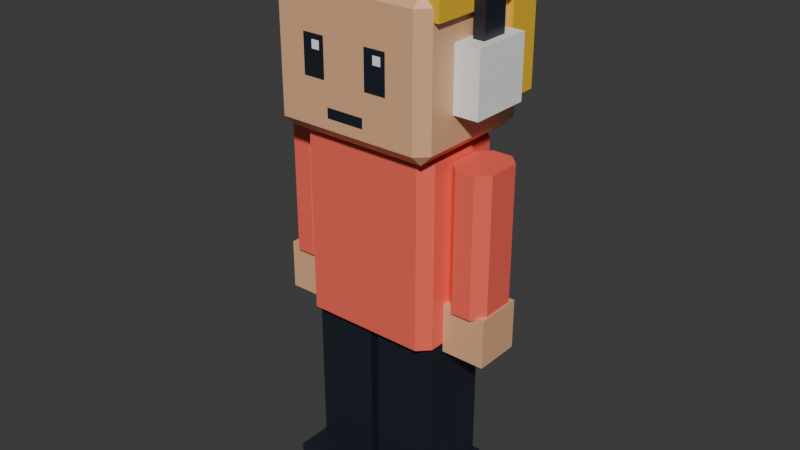 # Source: townsperson-headphones.blend  (saved by Blender 5.3.31; exported with 4.5.12 LTS)
import bpy
from mathutils import Matrix  # noqa: F401  (used for matrix-valued properties, if any)

bpy.ops.wm.read_factory_settings(use_empty=True)
scene = bpy.context.scene
scene.name = 'Scene'

# ---- collections
col_townsperson_headphones = bpy.data.collections.new('townsperson-headphones'); scene.collection.children.link(col_townsperson_headphones)

# ---- materials (node trees are filled in below, after node groups)
mat_swap_shirt = bpy.data.materials.new('swap_shirt')
mat_swap_shirt.diffuse_color = (1.0, 0.147, 0.1022, 1.0)
mat_swap_shirt.roughness = 0.35
mat_swap_skin = bpy.data.materials.new('swap_skin')
mat_swap_skin.diffuse_color = (0.807, 0.4564, 0.2542, 1.0)
mat_swap_skin.roughness = 0.35
mat_pal_night = bpy.data.materials.new('pal_night')
mat_pal_night.diffuse_color = (0.0137, 0.01764, 0.02956, 1.0)
mat_pal_night.roughness = 0.35
mat_pal_white = bpy.data.materials.new('pal_white')
mat_pal_white.diffuse_color = (1.0, 1.0, 1.0, 1.0)
mat_pal_white.roughness = 0.35
mat_swap_hair = bpy.data.materials.new('swap_hair')
mat_swap_hair.diffuse_color = (0.9047, 0.552, 0.02956, 1.0)
mat_swap_hair.roughness = 0.35
mat_swap_pants = bpy.data.materials.new('swap_pants')
mat_swap_pants.diffuse_color = (0.0137, 0.01764, 0.02956, 1.0)
mat_swap_pants.roughness = 0.35

# ---- material node trees
mat_swap_shirt.use_nodes = True; mat_swap_shirt.node_tree.nodes.clear()
_N = mat_swap_shirt.node_tree.nodes; _L = mat_swap_shirt.node_tree.links
n0 = _N.new('ShaderNodeBsdfPrincipled'); n0.name = 'Principled BSDF'; n0.location = (-200, 100)
n0.inputs[0].default_value = (1.0, 0.147, 0.1022, 1.0)
n0.inputs[2].default_value = 0.35
n0.inputs[10].default_value = 0.005
n1 = _N.new('ShaderNodeOutputMaterial'); n1.name = 'Material Output'; n1.location = (200, 100)
_L.new(n0.outputs[0], n1.inputs[0])
n1.is_active_output = True
mat_swap_skin.use_nodes = True; mat_swap_skin.node_tree.nodes.clear()
_N = mat_swap_skin.node_tree.nodes; _L = mat_swap_skin.node_tree.links
n0 = _N.new('ShaderNodeBsdfPrincipled'); n0.name = 'Principled BSDF'; n0.location = (-200, 100)
n0.inputs[0].default_value = (0.807, 0.4564, 0.2542, 1.0)
n0.inputs[2].default_value = 0.35
n0.inputs[10].default_value = 0.005
n1 = _N.new('ShaderNodeOutputMaterial'); n1.name = 'Material Output'; n1.location = (200, 100)
_L.new(n0.outputs[0], n1.inputs[0])
n1.is_active_output = True
mat_pal_night.use_nodes = True; mat_pal_night.node_tree.nodes.clear()
_N = mat_pal_night.node_tree.nodes; _L = mat_pal_night.node_tree.links
n0 = _N.new('ShaderNodeBsdfPrincipled'); n0.name = 'Principled BSDF'; n0.location = (-200, 100)
n0.inputs[0].default_value = (0.0137, 0.01764, 0.02956, 1.0)
n0.inputs[2].default_value = 0.35
n0.inputs[10].default_value = 0.005
n1 = _N.new('ShaderNodeOutputMaterial'); n1.name = 'Material Output'; n1.location = (200, 100)
_L.new(n0.outputs[0], n1.inputs[0])
n1.is_active_output = True
mat_pal_white.use_nodes = True; mat_pal_white.node_tree.nodes.clear()
_N = mat_pal_white.node_tree.nodes; _L = mat_pal_white.node_tree.links
n0 = _N.new('ShaderNodeBsdfPrincipled'); n0.name = 'Principled BSDF'; n0.location = (-200, 100)
n0.inputs[0].default_value = (1.0, 1.0, 1.0, 1.0)
n0.inputs[2].default_value = 0.35
n0.inputs[10].default_value = 0.005
n1 = _N.new('ShaderNodeOutputMaterial'); n1.name = 'Material Output'; n1.location = (200, 100)
_L.new(n0.outputs[0], n1.inputs[0])
n1.is_active_output = True
mat_swap_hair.use_nodes = True; mat_swap_hair.node_tree.nodes.clear()
_N = mat_swap_hair.node_tree.nodes; _L = mat_swap_hair.node_tree.links
n0 = _N.new('ShaderNodeBsdfPrincipled'); n0.name = 'Principled BSDF'; n0.location = (-200, 100)
n0.inputs[0].default_value = (0.9047, 0.552, 0.02956, 1.0)
n0.inputs[2].default_value = 0.35
n0.inputs[10].default_value = 0.005
n1 = _N.new('ShaderNodeOutputMaterial'); n1.name = 'Material Output'; n1.location = (200, 100)
_L.new(n0.outputs[0], n1.inputs[0])
n1.is_active_output = True
mat_swap_pants.use_nodes = True; mat_swap_pants.node_tree.nodes.clear()
_N = mat_swap_pants.node_tree.nodes; _L = mat_swap_pants.node_tree.links
n0 = _N.new('ShaderNodeBsdfPrincipled'); n0.name = 'Principled BSDF'; n0.location = (-200, 100)
n0.inputs[0].default_value = (0.0137, 0.01764, 0.02956, 1.0)
n0.inputs[2].default_value = 0.35
n0.inputs[10].default_value = 0.005
n1 = _N.new('ShaderNodeOutputMaterial'); n1.name = 'Material Output'; n1.location = (200, 100)
_L.new(n0.outputs[0], n1.inputs[0])
n1.is_active_output = True

# ---- world
world_world = bpy.data.worlds.new('World'); scene.world = world_world
world_world.use_nodes = True; world_world.node_tree.nodes.clear()
_N = world_world.node_tree.nodes; _L = world_world.node_tree.links
n0 = _N.new('ShaderNodeOutputWorld'); n0.name = 'World Output'; n0.location = (200, 100)
n1 = _N.new('ShaderNodeBackground'); n1.name = 'Background'; n1.location = (-200, 100)
n1.inputs[0].default_value = (0.05088, 0.05088, 0.05088, 1.0)
_L.new(n1.outputs[0], n0.inputs[0])
n0.is_active_output = True
world_world.color = (0.05088, 0.05088, 0.05088)
world_world.sun_shadow_jitter_overblur = 0.0

# ---- meshes
me_body = bpy.data.meshes.new('body')
me_body.from_pydata([(-0.22, -0.18, -0.06), (-0.26, -0.14, -0.06), (0.26, -0.14, -0.06), (0.22, -0.18, -0.06), (-0.26, 0.14, -0.06), (-0.22, 0.18, -0.06), (0.22, 0.18, -0.06), (0.26, 0.14, -0.06), (-0.26, -0.14, 0.6), (-0.22, -0.18, 0.6), (0.22, -0.18, 0.6), (0.26, -0.14, 0.6), (-0.22, 0.18, 0.6), (-0.26, 0.14, 0.6), (0.26, 0.14, 0.6), (0.22, 0.18, 0.6)], [], [(8, 1, 0, 9), (2, 11, 10, 3), (4, 13, 12, 5), (14, 7, 6, 15), (0, 3, 10, 9), (0, 1, 4, 5, 6, 7, 2, 3), (1, 8, 13, 4), (2, 7, 14, 11), (5, 12, 15, 6), (8, 9, 10, 11, 14, 15, 12, 13)])
me_body.materials.append(mat_swap_shirt)
me_body.update()
me_head = bpy.data.meshes.new('head')
me_head.from_pydata([(-0.26, -0.25, 0.06), (-0.3, -0.21, 0.06), (-0.26, -0.21, 0.02), (0.26, -0.25, 0.06), (0.26, -0.21, 0.02), (0.3, -0.21, 0.06), (-0.3, 0.21, 0.06), (-0.26, 0.25, 0.06), (-0.26, 0.21, 0.02), (0.26, 0.25, 0.06), (0.3, 0.21, 0.06), (0.26, 0.21, 0.02), (-0.3, -0.21, 0.5), (-0.26, -0.25, 0.5), (-0.26, -0.21, 0.54), (0.26, -0.25, 0.5), (0.3, -0.21, 0.5), (0.26, -0.21, 0.54), (-0.3, 0.21, 0.5), (-0.26, 0.21, 0.54), (-0.26, 0.25, 0.5), (0.3, 0.21, 0.5), (0.26, 0.25, 0.5), (0.26, 0.21, 0.54)], [], [(0, 1, 2), (3, 4, 5), (6, 7, 8), (9, 10, 11), (12, 13, 14), (15, 16, 17), (18, 19, 20), (21, 22, 23), (3, 0, 2, 4), (1, 6, 8, 2), (7, 9, 11, 8), (10, 5, 4, 11), (18, 12, 14, 19), (13, 15, 17, 14), (16, 21, 23, 17), (22, 20, 19, 23), (12, 1, 0, 13), (5, 16, 15, 3), (6, 18, 20, 7), (21, 10, 9, 22), (0, 3, 15, 13), (2, 8, 11, 4), (1, 12, 18, 6), (5, 10, 21, 16), (7, 20, 22, 9), (14, 17, 23, 19)])
me_head.materials.append(mat_swap_skin)
me_head.update()
me_face = bpy.data.meshes.new('face')
me_face.from_pydata([(0.08, -0.252, 0.2202), (0.16, -0.252, 0.2202), (0.16, -0.252, 0.358), (0.08, -0.252, 0.358), (-0.16, -0.252, 0.2202), (-0.08, -0.252, 0.2202), (-0.08, -0.252, 0.358), (-0.16, -0.252, 0.358), (-0.07, -0.252, 0.1001), (0.07, -0.252, 0.1001), (0.07, -0.252, 0.1349), (-0.07, -0.252, 0.1349)], [], [(0, 1, 2, 3), (4, 5, 6, 7), (8, 9, 10, 11)])
me_face.materials.append(mat_pal_night)
me_face.update()
me_eye_shine = bpy.data.meshes.new('eye_shine')
me_eye_shine.from_pydata([(0.115, -0.254, 0.3102), (0.145, -0.254, 0.3102), (0.145, -0.254, 0.3398), (0.115, -0.254, 0.3398), (-0.125, -0.254, 0.3102), (-0.095, -0.254, 0.3102), (-0.095, -0.254, 0.3398), (-0.125, -0.254, 0.3398)], [], [(0, 1, 2, 3), (4, 5, 6, 7)])
me_eye_shine.materials.append(mat_pal_white)
me_eye_shine.update()
me_hair = bpy.data.meshes.new('hair')
me_hair.from_pydata([(-0.32, -0.21, 0.46), (0.32, -0.21, 0.46), (-0.32, 0.27, 0.46), (0.32, 0.27, 0.46), (-0.32, -0.21, 0.62), (0.32, -0.21, 0.62), (-0.32, 0.27, 0.62), (0.32, 0.27, 0.62), (-0.32, 0.15, 0.14), (0.32, 0.15, 0.14), (-0.32, 0.27, 0.14), (0.32, 0.27, 0.14), (-0.32, 0.15, 0.47), (0.32, 0.15, 0.47), (-0.32, 0.27, 0.47), (0.32, 0.27, 0.47)], [], [(0, 2, 3, 1), (4, 5, 7, 6), (0, 1, 5, 4), (2, 6, 7, 3), (0, 4, 6, 2), (1, 3, 7, 5), (8, 10, 11, 9), (12, 13, 15, 14), (8, 9, 13, 12), (10, 14, 15, 11), (8, 12, 14, 10), (9, 11, 15, 13)])
me_hair.materials.append(mat_swap_hair)
me_hair.update()
me_leg_l = bpy.data.meshes.new('leg_L')
me_leg_l.from_pydata([(-0.115, -0.13, -0.66), (0.115, -0.13, -0.66), (-0.115, 0.13, -0.66), (0.115, 0.13, -0.66), (-0.115, -0.13, 0.02), (0.115, -0.13, 0.02), (-0.115, 0.13, 0.02), (0.115, 0.13, 0.02)], [], [(0, 2, 3, 1), (4, 5, 7, 6), (0, 1, 5, 4), (2, 6, 7, 3), (0, 4, 6, 2), (1, 3, 7, 5)])
me_leg_l.materials.append(mat_swap_pants)
me_leg_l.update()
me_shoe_l = bpy.data.meshes.new('shoe_L')
me_shoe_l.from_pydata([(-0.13, -0.24, -0.78), (0.13, -0.24, -0.78), (-0.13, 0.15, -0.78), (0.13, 0.15, -0.78), (-0.13, -0.24, -0.64), (0.13, -0.24, -0.64), (-0.13, 0.15, -0.64), (0.13, 0.15, -0.64)], [], [(0, 2, 3, 1), (4, 5, 7, 6), (0, 1, 5, 4), (2, 6, 7, 3), (0, 4, 6, 2), (1, 3, 7, 5)])
me_shoe_l.materials.append(mat_pal_night)
me_shoe_l.update()
me_arm_l = bpy.data.meshes.new('arm_L')
me_arm_l.from_pydata([(-0.035, -0.1, -0.4416), (-0.075, -0.06, -0.4416), (0.075, -0.06, -0.4416), (0.035, -0.1, -0.4416), (-0.075, 0.06, -0.4416), (-0.035, 0.1, -0.4416), (0.035, 0.1, -0.4416), (0.075, 0.06, -0.4416), (-0.075, -0.06, 0.06), (-0.035, -0.1, 0.06), (0.035, -0.1, 0.06), (0.075, -0.06, 0.06), (-0.035, 0.1, 0.06), (-0.075, 0.06, 0.06), (0.075, 0.06, 0.06), (0.035, 0.1, 0.06)], [], [(8, 1, 0, 9), (2, 11, 10, 3), (4, 13, 12, 5), (14, 7, 6, 15), (0, 3, 10, 9), (0, 1, 4, 5, 6, 7, 2, 3), (1, 8, 13, 4), (2, 7, 14, 11), (5, 12, 15, 6), (8, 9, 10, 11, 14, 15, 12, 13)])
me_arm_l.materials.append(mat_swap_shirt)
me_arm_l.update()
me_hand_l = bpy.data.meshes.new('hand_L')
me_hand_l.from_pydata([(-0.08, -0.085, -0.6116), (0.08, -0.085, -0.6116), (-0.08, 0.085, -0.6116), (0.08, 0.085, -0.6116), (-0.08, -0.085, -0.4316), (0.08, -0.085, -0.4316), (-0.08, 0.085, -0.4316), (0.08, 0.085, -0.4316)], [], [(0, 2, 3, 1), (4, 5, 7, 6), (0, 1, 5, 4), (2, 6, 7, 3), (0, 4, 6, 2), (1, 3, 7, 5)])
me_hand_l.materials.append(mat_swap_skin)
me_hand_l.update()
me_leg_r = bpy.data.meshes.new('leg_R')
me_leg_r.from_pydata([(-0.115, -0.13, -0.66), (0.115, -0.13, -0.66), (-0.115, 0.13, -0.66), (0.115, 0.13, -0.66), (-0.115, -0.13, 0.02), (0.115, -0.13, 0.02), (-0.115, 0.13, 0.02), (0.115, 0.13, 0.02)], [], [(0, 2, 3, 1), (4, 5, 7, 6), (0, 1, 5, 4), (2, 6, 7, 3), (0, 4, 6, 2), (1, 3, 7, 5)])
me_leg_r.materials.append(mat_swap_pants)
me_leg_r.update()
me_shoe_r = bpy.data.meshes.new('shoe_R')
me_shoe_r.from_pydata([(-0.13, -0.24, -0.78), (0.13, -0.24, -0.78), (-0.13, 0.15, -0.78), (0.13, 0.15, -0.78), (-0.13, -0.24, -0.64), (0.13, -0.24, -0.64), (-0.13, 0.15, -0.64), (0.13, 0.15, -0.64)], [], [(0, 2, 3, 1), (4, 5, 7, 6), (0, 1, 5, 4), (2, 6, 7, 3), (0, 4, 6, 2), (1, 3, 7, 5)])
me_shoe_r.materials.append(mat_pal_night)
me_shoe_r.update()
me_arm_r = bpy.data.meshes.new('arm_R')
me_arm_r.from_pydata([(-0.035, -0.1, -0.4416), (-0.075, -0.06, -0.4416), (0.075, -0.06, -0.4416), (0.035, -0.1, -0.4416), (-0.075, 0.06, -0.4416), (-0.035, 0.1, -0.4416), (0.035, 0.1, -0.4416), (0.075, 0.06, -0.4416), (-0.075, -0.06, 0.06), (-0.035, -0.1, 0.06), (0.035, -0.1, 0.06), (0.075, -0.06, 0.06), (-0.035, 0.1, 0.06), (-0.075, 0.06, 0.06), (0.075, 0.06, 0.06), (0.035, 0.1, 0.06)], [], [(8, 1, 0, 9), (2, 11, 10, 3), (4, 13, 12, 5), (14, 7, 6, 15), (0, 3, 10, 9), (0, 1, 4, 5, 6, 7, 2, 3), (1, 8, 13, 4), (2, 7, 14, 11), (5, 12, 15, 6), (8, 9, 10, 11, 14, 15, 12, 13)])
me_arm_r.materials.append(mat_swap_shirt)
me_arm_r.update()
me_hand_r = bpy.data.meshes.new('hand_R')
me_hand_r.from_pydata([(-0.08, -0.085, -0.6116), (0.08, -0.085, -0.6116), (-0.08, 0.085, -0.6116), (0.08, 0.085, -0.6116), (-0.08, -0.085, -0.4316), (0.08, -0.085, -0.4316), (-0.08, 0.085, -0.4316), (0.08, 0.085, -0.4316)], [], [(0, 2, 3, 1), (4, 5, 7, 6), (0, 1, 5, 4), (2, 6, 7, 3), (0, 4, 6, 2), (1, 3, 7, 5)])
me_hand_r.materials.append(mat_swap_skin)
me_hand_r.update()
me_headphones = bpy.data.meshes.new('headphones')
me_headphones.from_pydata([(-0.36, -0.05, 0.3), (-0.36, -0.05, 0.69), (0.36, -0.05, 0.69), (0.36, -0.05, 0.3), (0.32, -0.05, 0.3), (0.32, -0.05, 0.63), (-0.32, -0.05, 0.63), (-0.32, -0.05, 0.3), (-0.36, 0.05, 0.3), (-0.36, 0.05, 0.69), (0.36, 0.05, 0.69), (0.36, 0.05, 0.3), (0.32, 0.05, 0.3), (0.32, 0.05, 0.63), (-0.32, 0.05, 0.63), (-0.32, 0.05, 0.3), (0.3, -0.11, 0.16), (0.39, -0.11, 0.16), (0.3, 0.11, 0.16), (0.39, 0.11, 0.16), (0.3, -0.11, 0.38), (0.39, -0.11, 0.38), (0.3, 0.11, 0.38), (0.39, 0.11, 0.38), (-0.39, -0.11, 0.16), (-0.3, -0.11, 0.16), (-0.39, 0.11, 0.16), (-0.3, 0.11, 0.16), (-0.39, -0.11, 0.38), (-0.3, -0.11, 0.38), (-0.39, 0.11, 0.38), (-0.3, 0.11, 0.38)], [], [(7, 6, 5, 4, 3, 2, 1, 0), (8, 9, 10, 11, 12, 13, 14, 15), (0, 1, 9, 8), (1, 2, 10, 9), (2, 3, 11, 10), (3, 4, 12, 11), (4, 5, 13, 12), (5, 6, 14, 13), (6, 7, 15, 14), (7, 0, 8, 15), (16, 18, 19, 17), (20, 21, 23, 22), (16, 17, 21, 20), (18, 22, 23, 19), (16, 20, 22, 18), (17, 19, 23, 21), (24, 26, 27, 25), (28, 29, 31, 30), (24, 25, 29, 28), (26, 30, 31, 27), (24, 28, 30, 26), (25, 27, 31, 29)])
me_headphones.polygons.foreach_set('material_index', [0, 0, 0, 0, 0, 0, 0, 0, 0, 0, 1, 1, 1, 1, 1, 1, 1, 1, 1, 1, 1, 1])
me_headphones.materials.append(mat_pal_night)
me_headphones.materials.append(mat_pal_white)
me_headphones.update()

# ---- objects
ob_body = bpy.data.objects.new('body', me_body)
ob_head = bpy.data.objects.new('head', me_head)
ob_face = bpy.data.objects.new('face', me_face)
ob_eye_shine = bpy.data.objects.new('eye_shine', me_eye_shine)
ob_hair = bpy.data.objects.new('hair', me_hair)
ob_leg_l = bpy.data.objects.new('leg_L', me_leg_l)
ob_shoe_l = bpy.data.objects.new('shoe_L', me_shoe_l)
ob_arm_l = bpy.data.objects.new('arm_L', me_arm_l)
ob_hand_l = bpy.data.objects.new('hand_L', me_hand_l)
ob_leg_r = bpy.data.objects.new('leg_R', me_leg_r)
ob_shoe_r = bpy.data.objects.new('shoe_R', me_shoe_r)
ob_arm_r = bpy.data.objects.new('arm_R', me_arm_r)
ob_hand_r = bpy.data.objects.new('hand_R', me_hand_r)
ob_headphones = bpy.data.objects.new('headphones', me_headphones)

# ---- transforms, parenting, visibility, modifiers, constraints
ob_body.location = (0.0, 0.0, 0.78)
ob_head.location = (0.0, 0.0, 1.38)
ob_face.parent = ob_head
ob_face.location = (0.0, 0.0, 0.0)
ob_eye_shine.parent = ob_head
ob_eye_shine.location = (0.0, 0.0, 0.0)
ob_hair.parent = ob_head
ob_hair.location = (0.0, 0.0, 0.0)
ob_leg_l.location = (0.13, 0.0, 0.78)
ob_shoe_l.parent = ob_leg_l
ob_shoe_l.location = (0.0, 0.0, 0.0)
ob_arm_l.location = (0.34, 0.0, 1.3)
ob_hand_l.parent = ob_arm_l
ob_hand_l.location = (0.0, 0.0, 0.0)
ob_leg_r.location = (-0.13, 0.0, 0.78)
ob_shoe_r.parent = ob_leg_r
ob_shoe_r.location = (0.0, 0.0, 0.0)
ob_arm_r.location = (-0.34, 0.0, 1.3)
ob_hand_r.parent = ob_arm_r
ob_hand_r.location = (0.0, 0.0, 0.0)
ob_headphones.parent = ob_head
ob_headphones.location = (0.0, 0.0, 0.0)

# ---- collection membership
col_townsperson_headphones.objects.link(ob_body)
col_townsperson_headphones.objects.link(ob_head)
col_townsperson_headphones.objects.link(ob_face)
col_townsperson_headphones.objects.link(ob_eye_shine)
col_townsperson_headphones.objects.link(ob_hair)
col_townsperson_headphones.objects.link(ob_leg_l)
col_townsperson_headphones.objects.link(ob_shoe_l)
col_townsperson_headphones.objects.link(ob_arm_l)
col_townsperson_headphones.objects.link(ob_hand_l)
col_townsperson_headphones.objects.link(ob_leg_r)
col_townsperson_headphones.objects.link(ob_shoe_r)
col_townsperson_headphones.objects.link(ob_arm_r)
col_townsperson_headphones.objects.link(ob_hand_r)
col_townsperson_headphones.objects.link(ob_headphones)

# ---- scene / render settings (as saved in the file)
scene.frame_start = 1; scene.frame_end = 250; scene.frame_set(1)
scene.render.engine = 'BLENDER_EEVEE_NEXT'
scene.render.bake_bias = 0.0
scene.render.bake_samples = 0
scene.render.compositor_device = 'GPU'
scene.eevee.use_volume_custom_range = False
scene.eevee.fast_gi_thickness_near = 0.1
scene.eevee.fast_gi_thickness_far = 0.0
scene.eevee.ray_tracing_options.screen_trace_thickness = 0.1
bpy.context.view_layer.update()

# ---- added for rendering (the .blend has no active camera and no usable light): camera, sun
cam_auto = bpy.data.cameras.new('AutoCamera')
cam_auto.lens = 50.0
cam_auto.sensor_width = 36.0
cam_auto.clip_end = 1000.0
ob_auto_camera = bpy.data.objects.new('AutoCamera', cam_auto)
scene.collection.objects.link(ob_auto_camera)
ob_auto_camera.location = (2.123, -2.5396, 2.7334)
ob_auto_camera.rotation_euler = (1.09748, -7.21219e-08, 0.694738)
scene.camera = ob_auto_camera
light_auto_sun = bpy.data.lights.new('AutoSun', 'SUN')
light_auto_sun.energy = 3.0
light_auto_sun.angle = 0.0523599
ob_auto_sun = bpy.data.objects.new('AutoSun', light_auto_sun)
scene.collection.objects.link(ob_auto_sun)
ob_auto_sun.rotation_euler = (0.872665, 0.174533, 0.523599)
bpy.context.view_layer.update()
